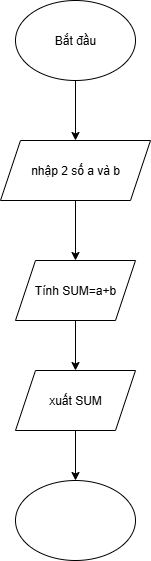

The diagram above was exported from draw.io. Its source (the exported page's mxGraphModel, read from the mxfile embedded in the PNG):
<mxGraphModel dx="786" dy="417" grid="1" gridSize="10" guides="1" tooltips="1" connect="1" arrows="1" fold="1" page="1" pageScale="1" pageWidth="850" pageHeight="1100" math="0" shadow="0">
  <root>
    <mxCell id="0" />
    <mxCell id="1" parent="0" />
    <mxCell id="Hk9B_h9Wou5cQAzDTlm_-2" style="edgeStyle=orthogonalEdgeStyle;rounded=0;orthogonalLoop=1;jettySize=auto;html=1;" edge="1" parent="1" source="Hk9B_h9Wou5cQAzDTlm_-1" target="Hk9B_h9Wou5cQAzDTlm_-3">
      <mxGeometry relative="1" as="geometry">
        <mxPoint x="400" y="180" as="targetPoint" />
      </mxGeometry>
    </mxCell>
    <mxCell id="Hk9B_h9Wou5cQAzDTlm_-1" value="Bắt đầu" style="ellipse;whiteSpace=wrap;html=1;" vertex="1" parent="1">
      <mxGeometry x="340" y="10" width="120" height="80" as="geometry" />
    </mxCell>
    <mxCell id="Hk9B_h9Wou5cQAzDTlm_-4" style="edgeStyle=orthogonalEdgeStyle;rounded=0;orthogonalLoop=1;jettySize=auto;html=1;" edge="1" parent="1" source="Hk9B_h9Wou5cQAzDTlm_-3" target="Hk9B_h9Wou5cQAzDTlm_-5">
      <mxGeometry relative="1" as="geometry">
        <mxPoint x="400" y="300" as="targetPoint" />
      </mxGeometry>
    </mxCell>
    <mxCell id="Hk9B_h9Wou5cQAzDTlm_-3" value="nhập 2 số a và b" style="shape=parallelogram;perimeter=parallelogramPerimeter;whiteSpace=wrap;html=1;fixedSize=1;" vertex="1" parent="1">
      <mxGeometry x="325" y="150" width="150" height="60" as="geometry" />
    </mxCell>
    <mxCell id="Hk9B_h9Wou5cQAzDTlm_-6" style="edgeStyle=orthogonalEdgeStyle;rounded=0;orthogonalLoop=1;jettySize=auto;html=1;" edge="1" parent="1" source="Hk9B_h9Wou5cQAzDTlm_-5">
      <mxGeometry relative="1" as="geometry">
        <mxPoint x="400" y="380" as="targetPoint" />
      </mxGeometry>
    </mxCell>
    <mxCell id="Hk9B_h9Wou5cQAzDTlm_-5" value="Tính SUM=a+b" style="shape=parallelogram;perimeter=parallelogramPerimeter;whiteSpace=wrap;html=1;fixedSize=1;" vertex="1" parent="1">
      <mxGeometry x="340" y="270" width="120" height="60" as="geometry" />
    </mxCell>
    <mxCell id="Hk9B_h9Wou5cQAzDTlm_-9" style="edgeStyle=orthogonalEdgeStyle;rounded=0;orthogonalLoop=1;jettySize=auto;html=1;" edge="1" parent="1" source="Hk9B_h9Wou5cQAzDTlm_-8" target="Hk9B_h9Wou5cQAzDTlm_-10">
      <mxGeometry relative="1" as="geometry">
        <mxPoint x="400" y="530" as="targetPoint" />
      </mxGeometry>
    </mxCell>
    <mxCell id="Hk9B_h9Wou5cQAzDTlm_-8" value="xuất SUM" style="shape=parallelogram;perimeter=parallelogramPerimeter;whiteSpace=wrap;html=1;fixedSize=1;" vertex="1" parent="1">
      <mxGeometry x="340" y="380" width="120" height="60" as="geometry" />
    </mxCell>
    <mxCell id="Hk9B_h9Wou5cQAzDTlm_-10" value="" style="ellipse;whiteSpace=wrap;html=1;" vertex="1" parent="1">
      <mxGeometry x="340" y="490" width="120" height="80" as="geometry" />
    </mxCell>
  </root>
</mxGraphModel>